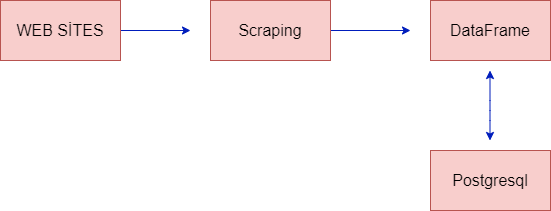

The diagram above was exported from draw.io. Its source (the exported page's mxGraphModel, read from the mxfile embedded in the PNG):
<mxGraphModel dx="1038" dy="547" grid="1" gridSize="10" guides="1" tooltips="1" connect="1" arrows="1" fold="1" page="1" pageScale="1" pageWidth="827" pageHeight="1169" math="0" shadow="0">
  <root>
    <mxCell id="0" />
    <mxCell id="1" parent="0" />
    <mxCell id="DSPM2u4QXZYB4VrzGP8_-1" value="" style="rounded=0;whiteSpace=wrap;html=1;fillColor=#f8cecc;strokeColor=#b85450;" parent="1" vertex="1">
      <mxGeometry x="340" y="140" width="120" height="60" as="geometry" />
    </mxCell>
    <mxCell id="xiL5nRzHbICuVgoJ8IF--8" style="edgeStyle=none;rounded=0;orthogonalLoop=1;jettySize=auto;html=1;fillColor=#0050ef;strokeColor=#001DBC;" edge="1" parent="1" source="xiL5nRzHbICuVgoJ8IF--1">
      <mxGeometry relative="1" as="geometry">
        <mxPoint x="320" y="170" as="targetPoint" />
      </mxGeometry>
    </mxCell>
    <mxCell id="xiL5nRzHbICuVgoJ8IF--1" value="&lt;font size=&quot;1&quot;&gt;&lt;span style=&quot;font-size: 16px&quot;&gt;WEB SİTES&lt;/span&gt;&lt;/font&gt;" style="rounded=0;whiteSpace=wrap;html=1;fillColor=#f8cecc;strokeColor=#b85450;" vertex="1" parent="1">
      <mxGeometry x="130" y="140" width="120" height="60" as="geometry" />
    </mxCell>
    <mxCell id="xiL5nRzHbICuVgoJ8IF--9" style="edgeStyle=none;rounded=0;orthogonalLoop=1;jettySize=auto;html=1;fillColor=#0050ef;strokeColor=#001DBC;" edge="1" parent="1" source="xiL5nRzHbICuVgoJ8IF--4">
      <mxGeometry relative="1" as="geometry">
        <mxPoint x="540" y="170" as="targetPoint" />
      </mxGeometry>
    </mxCell>
    <mxCell id="xiL5nRzHbICuVgoJ8IF--4" value="&lt;font style=&quot;font-size: 16px&quot;&gt;Scraping&lt;/font&gt;" style="text;html=1;strokeColor=#b85450;fillColor=#f8cecc;align=center;verticalAlign=middle;whiteSpace=wrap;rounded=0;" vertex="1" parent="1">
      <mxGeometry x="340" y="140" width="120" height="60" as="geometry" />
    </mxCell>
    <mxCell id="xiL5nRzHbICuVgoJ8IF--6" value="" style="rounded=0;whiteSpace=wrap;html=1;fillColor=#f8cecc;strokeColor=#b85450;" vertex="1" parent="1">
      <mxGeometry x="560" y="140" width="120" height="60" as="geometry" />
    </mxCell>
    <mxCell id="xiL5nRzHbICuVgoJ8IF--7" value="&lt;font style=&quot;font-size: 16px&quot;&gt;DataFrame&lt;/font&gt;" style="text;html=1;strokeColor=#b85450;fillColor=#f8cecc;align=center;verticalAlign=middle;whiteSpace=wrap;rounded=0;" vertex="1" parent="1">
      <mxGeometry x="560" y="140" width="120" height="60" as="geometry" />
    </mxCell>
    <mxCell id="xiL5nRzHbICuVgoJ8IF--11" value="" style="rounded=0;whiteSpace=wrap;html=1;fillColor=#f8cecc;strokeColor=#b85450;" vertex="1" parent="1">
      <mxGeometry x="560" y="290" width="120" height="60" as="geometry" />
    </mxCell>
    <mxCell id="xiL5nRzHbICuVgoJ8IF--12" value="&lt;span style=&quot;font-size: 16px&quot;&gt;Postgresql&lt;/span&gt;" style="text;html=1;strokeColor=#b85450;fillColor=#f8cecc;align=center;verticalAlign=middle;whiteSpace=wrap;rounded=0;" vertex="1" parent="1">
      <mxGeometry x="560" y="290" width="120" height="60" as="geometry" />
    </mxCell>
    <mxCell id="xiL5nRzHbICuVgoJ8IF--13" value="" style="endArrow=classic;startArrow=classic;html=1;fillColor=#0050ef;strokeColor=#001DBC;" edge="1" parent="1">
      <mxGeometry width="50" height="50" relative="1" as="geometry">
        <mxPoint x="619.5" y="280" as="sourcePoint" />
        <mxPoint x="619.5" y="210" as="targetPoint" />
        <Array as="points">
          <mxPoint x="619.5" y="250" />
        </Array>
      </mxGeometry>
    </mxCell>
  </root>
</mxGraphModel>